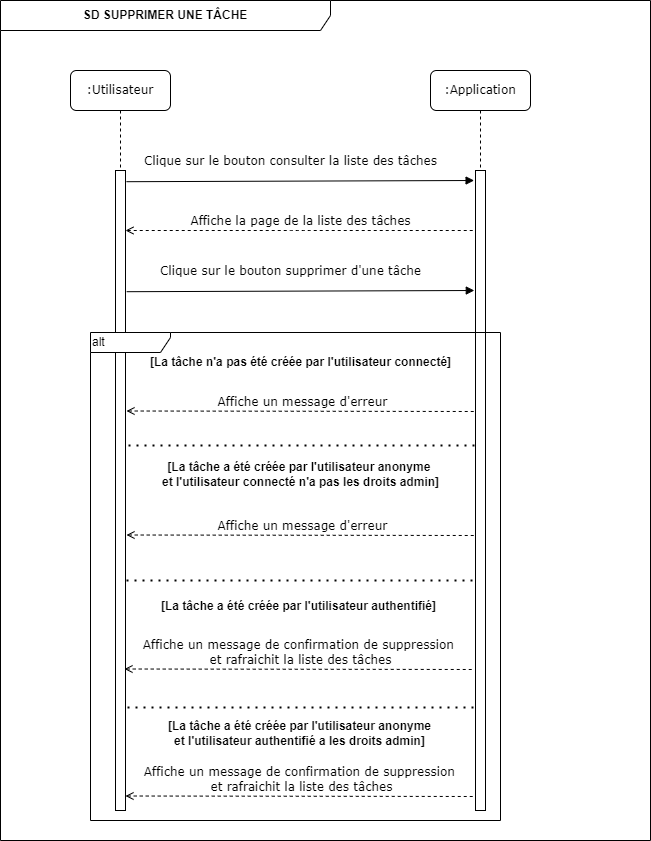

The diagram above was exported from draw.io. Its source (the exported page's mxGraphModel, read from the mxfile embedded in the PNG):
<mxGraphModel dx="794" dy="420" grid="1" gridSize="10" guides="1" tooltips="1" connect="1" arrows="1" fold="1" page="1" pageScale="1" pageWidth="827" pageHeight="1169" math="0" shadow="0">
  <root>
    <mxCell id="d0gzXrxQAlywezUm_t20-0" />
    <mxCell id="d0gzXrxQAlywezUm_t20-1" parent="d0gzXrxQAlywezUm_t20-0" />
    <mxCell id="d0gzXrxQAlywezUm_t20-2" value=":Application" style="shape=umlLifeline;perimeter=lifelinePerimeter;whiteSpace=wrap;html=1;container=1;collapsible=0;recursiveResize=0;outlineConnect=0;rounded=1;shadow=0;comic=0;labelBackgroundColor=none;strokeWidth=1;fontFamily=Verdana;fontSize=12;align=center;" parent="d0gzXrxQAlywezUm_t20-1" vertex="1">
      <mxGeometry x="460" y="80" width="100" height="740" as="geometry" />
    </mxCell>
    <mxCell id="d0gzXrxQAlywezUm_t20-3" value="" style="html=1;points=[];perimeter=orthogonalPerimeter;rounded=0;shadow=0;comic=0;labelBackgroundColor=none;strokeWidth=1;fontFamily=Verdana;fontSize=12;align=center;" parent="d0gzXrxQAlywezUm_t20-2" vertex="1">
      <mxGeometry x="45" y="100" width="10" height="640" as="geometry" />
    </mxCell>
    <mxCell id="d0gzXrxQAlywezUm_t20-4" value=":Utilisateur" style="shape=umlLifeline;perimeter=lifelinePerimeter;whiteSpace=wrap;html=1;container=1;collapsible=0;recursiveResize=0;outlineConnect=0;rounded=1;shadow=0;comic=0;labelBackgroundColor=none;strokeWidth=1;fontFamily=Verdana;fontSize=12;align=center;size=40;" parent="d0gzXrxQAlywezUm_t20-1" vertex="1">
      <mxGeometry x="100" y="80" width="100" height="740" as="geometry" />
    </mxCell>
    <mxCell id="d0gzXrxQAlywezUm_t20-5" value="" style="html=1;points=[];perimeter=orthogonalPerimeter;rounded=0;shadow=0;comic=0;labelBackgroundColor=none;strokeWidth=1;fontFamily=Verdana;fontSize=12;align=center;" parent="d0gzXrxQAlywezUm_t20-4" vertex="1">
      <mxGeometry x="45" y="100" width="10" height="640" as="geometry" />
    </mxCell>
    <mxCell id="d0gzXrxQAlywezUm_t20-6" value="Clique sur le bouton consulter la liste des tâches" style="html=1;verticalAlign=bottom;endArrow=block;labelBackgroundColor=none;fontFamily=Verdana;fontSize=12;entryX=-0.14;entryY=0.27;entryDx=0;entryDy=0;entryPerimeter=0;" parent="d0gzXrxQAlywezUm_t20-1" edge="1">
      <mxGeometry x="-0.0564" y="11" relative="1" as="geometry">
        <mxPoint x="156" y="191.2" as="sourcePoint" />
        <mxPoint x="503.5999999999999" y="189.99999999999994" as="targetPoint" />
        <mxPoint as="offset" />
      </mxGeometry>
    </mxCell>
    <mxCell id="d0gzXrxQAlywezUm_t20-7" value="&lt;b&gt;SD SUPPRIMER UNE TÂCHE&lt;/b&gt;" style="shape=umlFrame;whiteSpace=wrap;html=1;pointerEvents=0;width=330;height=30;" parent="d0gzXrxQAlywezUm_t20-1" vertex="1">
      <mxGeometry x="30" y="10" width="650" height="840" as="geometry" />
    </mxCell>
    <mxCell id="d0gzXrxQAlywezUm_t20-8" value="alt" style="shape=umlFrame;whiteSpace=wrap;html=1;pointerEvents=0;width=80;height=20;align=left;" parent="d0gzXrxQAlywezUm_t20-1" vertex="1">
      <mxGeometry x="120" y="342" width="410" height="488" as="geometry" />
    </mxCell>
    <mxCell id="d0gzXrxQAlywezUm_t20-9" value="Affiche un message d'erreur" style="html=1;verticalAlign=bottom;endArrow=none;entryX=0;entryY=0;labelBackgroundColor=none;fontFamily=Verdana;fontSize=12;edgeStyle=elbowEdgeStyle;elbow=vertical;startArrow=open;startFill=0;endFill=0;dashed=1;" parent="d0gzXrxQAlywezUm_t20-1" edge="1">
      <mxGeometry relative="1" as="geometry">
        <mxPoint x="156" y="420.5" as="sourcePoint" />
        <mxPoint x="506" y="420.5" as="targetPoint" />
      </mxGeometry>
    </mxCell>
    <mxCell id="d0gzXrxQAlywezUm_t20-10" value="&lt;b&gt;[La tâche n'a pas été créée par l'utilisateur connecté&lt;span style=&quot;background-color: initial;&quot;&gt;&lt;span style=&quot;background-color: initial;&quot;&gt;]&lt;/span&gt;&lt;/span&gt;&lt;/b&gt;" style="text;html=1;align=center;verticalAlign=middle;resizable=0;points=[];autosize=1;strokeColor=none;fillColor=none;" parent="d0gzXrxQAlywezUm_t20-1" vertex="1">
      <mxGeometry x="170" y="357" width="320" height="30" as="geometry" />
    </mxCell>
    <mxCell id="d0gzXrxQAlywezUm_t20-11" value="Affiche un message d'erreur" style="html=1;verticalAlign=bottom;endArrow=none;entryX=0;entryY=0;labelBackgroundColor=none;fontFamily=Verdana;fontSize=12;edgeStyle=elbowEdgeStyle;elbow=vertical;startArrow=open;startFill=0;endFill=0;dashed=1;" parent="d0gzXrxQAlywezUm_t20-1" edge="1">
      <mxGeometry x="0.0028" relative="1" as="geometry">
        <mxPoint x="156" y="544.5" as="sourcePoint" />
        <mxPoint x="506" y="544.5" as="targetPoint" />
        <mxPoint as="offset" />
      </mxGeometry>
    </mxCell>
    <mxCell id="d0gzXrxQAlywezUm_t20-12" value="&lt;b&gt;[La tâche a été créée par l'utilisateur anonyme&amp;nbsp;&lt;br&gt;et l'utilisateur connecté n'a pas les droits admin]&lt;/b&gt;" style="text;html=1;align=center;verticalAlign=middle;resizable=0;points=[];autosize=1;strokeColor=none;fillColor=none;" parent="d0gzXrxQAlywezUm_t20-1" vertex="1">
      <mxGeometry x="180" y="464" width="300" height="40" as="geometry" />
    </mxCell>
    <mxCell id="d0gzXrxQAlywezUm_t20-13" value="" style="endArrow=none;dashed=1;html=1;dashPattern=1 3;strokeWidth=2;rounded=0;" parent="d0gzXrxQAlywezUm_t20-1" edge="1">
      <mxGeometry width="50" height="50" relative="1" as="geometry">
        <mxPoint x="158" y="455" as="sourcePoint" />
        <mxPoint x="507.5" y="455" as="targetPoint" />
      </mxGeometry>
    </mxCell>
    <mxCell id="d0gzXrxQAlywezUm_t20-14" value="Affiche la page de la liste des tâches" style="html=1;verticalAlign=bottom;endArrow=none;entryX=0;entryY=0;labelBackgroundColor=none;fontFamily=Verdana;fontSize=12;edgeStyle=elbowEdgeStyle;elbow=vertical;startArrow=open;startFill=0;endFill=0;dashed=1;" parent="d0gzXrxQAlywezUm_t20-1" edge="1">
      <mxGeometry relative="1" as="geometry">
        <mxPoint x="155" y="240" as="sourcePoint" />
        <mxPoint x="505" y="240" as="targetPoint" />
      </mxGeometry>
    </mxCell>
    <mxCell id="d0gzXrxQAlywezUm_t20-15" value="Clique sur le bouton supprimer d'une tâche" style="html=1;verticalAlign=bottom;endArrow=block;labelBackgroundColor=none;fontFamily=Verdana;fontSize=12;entryX=-0.14;entryY=0.27;entryDx=0;entryDy=0;entryPerimeter=0;" parent="d0gzXrxQAlywezUm_t20-1" edge="1">
      <mxGeometry x="-0.0564" y="11" relative="1" as="geometry">
        <mxPoint x="156.2" y="301.2" as="sourcePoint" />
        <mxPoint x="503.7999999999999" y="299.99999999999994" as="targetPoint" />
        <mxPoint as="offset" />
      </mxGeometry>
    </mxCell>
    <mxCell id="CdM7OF9l3pRqYNfULcTB-0" value="Affiche un message de confirmation de suppression&amp;nbsp;&lt;br&gt;et rafraichit la liste des tâches" style="html=1;verticalAlign=bottom;endArrow=none;entryX=0;entryY=0;labelBackgroundColor=none;fontFamily=Verdana;fontSize=12;edgeStyle=elbowEdgeStyle;elbow=vertical;startArrow=open;startFill=0;endFill=0;dashed=1;" edge="1" parent="d0gzXrxQAlywezUm_t20-1">
      <mxGeometry x="0.0028" relative="1" as="geometry">
        <mxPoint x="154" y="678.5" as="sourcePoint" />
        <mxPoint x="504" y="678.5" as="targetPoint" />
        <mxPoint as="offset" />
      </mxGeometry>
    </mxCell>
    <mxCell id="CdM7OF9l3pRqYNfULcTB-1" value="&lt;b&gt;[La tâche a été créée par l'utilisateur authentifié&lt;span style=&quot;background-color: initial;&quot;&gt;&lt;span style=&quot;background-color: initial;&quot;&gt;]&lt;/span&gt;&lt;/span&gt;&lt;/b&gt;" style="text;html=1;align=center;verticalAlign=middle;resizable=0;points=[];autosize=1;strokeColor=none;fillColor=none;" vertex="1" parent="d0gzXrxQAlywezUm_t20-1">
      <mxGeometry x="178" y="601" width="300" height="30" as="geometry" />
    </mxCell>
    <mxCell id="CdM7OF9l3pRqYNfULcTB-2" value="" style="endArrow=none;dashed=1;html=1;dashPattern=1 3;strokeWidth=2;rounded=0;" edge="1" parent="d0gzXrxQAlywezUm_t20-1">
      <mxGeometry width="50" height="50" relative="1" as="geometry">
        <mxPoint x="156" y="590" as="sourcePoint" />
        <mxPoint x="505.5" y="590" as="targetPoint" />
      </mxGeometry>
    </mxCell>
    <mxCell id="CdM7OF9l3pRqYNfULcTB-3" value="Affiche un message de confirmation de suppression&amp;nbsp;&lt;br&gt;et rafraichit la liste des tâches" style="html=1;verticalAlign=bottom;endArrow=none;entryX=0;entryY=0;labelBackgroundColor=none;fontFamily=Verdana;fontSize=12;edgeStyle=elbowEdgeStyle;elbow=vertical;startArrow=open;startFill=0;endFill=0;dashed=1;" edge="1" parent="d0gzXrxQAlywezUm_t20-1">
      <mxGeometry x="0.0028" relative="1" as="geometry">
        <mxPoint x="155" y="805.5" as="sourcePoint" />
        <mxPoint x="505" y="805.5" as="targetPoint" />
        <mxPoint as="offset" />
      </mxGeometry>
    </mxCell>
    <mxCell id="CdM7OF9l3pRqYNfULcTB-4" value="&lt;b&gt;[La tâche a été créée par l'utilisateur anonyme&lt;br&gt;&lt;span style=&quot;background-color: initial;&quot;&gt;&lt;span style=&quot;background-color: initial;&quot;&gt;et l'utilisateur authentifié a les droits admin]&lt;/span&gt;&lt;/span&gt;&lt;/b&gt;" style="text;html=1;align=center;verticalAlign=middle;resizable=0;points=[];autosize=1;strokeColor=none;fillColor=none;" vertex="1" parent="d0gzXrxQAlywezUm_t20-1">
      <mxGeometry x="184" y="723" width="290" height="40" as="geometry" />
    </mxCell>
    <mxCell id="CdM7OF9l3pRqYNfULcTB-5" value="" style="endArrow=none;dashed=1;html=1;dashPattern=1 3;strokeWidth=2;rounded=0;" edge="1" parent="d0gzXrxQAlywezUm_t20-1">
      <mxGeometry width="50" height="50" relative="1" as="geometry">
        <mxPoint x="157" y="717" as="sourcePoint" />
        <mxPoint x="506.5" y="717" as="targetPoint" />
      </mxGeometry>
    </mxCell>
  </root>
</mxGraphModel>